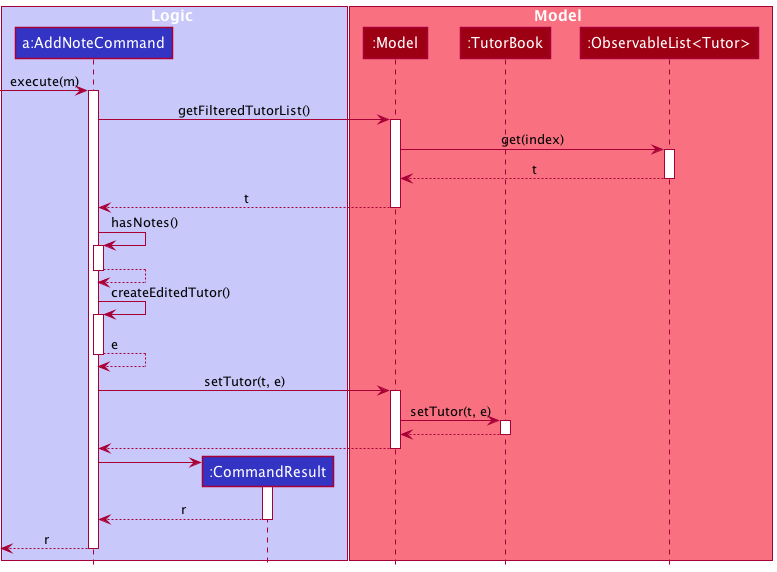

The diagram above was rendered by PlantUML. Its source (embedded in the PNG):
@startuml
!include ../style.puml

box Logic LOGIC_COLOR_T1
participant "a:AddNoteCommand" as AddNoteCommand LOGIC_COLOR
participant ":CommandResult" as CommandResult LOGIC_COLOR
end box

box Model MODEL_COLOR_T1
participant ":Model" as Model MODEL_COLOR
participant ":TutorBook" as TutorBook MODEL_COLOR
participant ":ObservableList<Tutor>" as AppointmentList MODEL_COLOR
end box

[-> AddNoteCommand : execute(m)
activate AddNoteCommand

AddNoteCommand -> Model: getFilteredTutorList()
activate Model
Model -> AppointmentList: get(index)
activate AppointmentList
AppointmentList --> Model: t
deactivate AppointmentList
Model --> AddNoteCommand: t
deactivate Model

AddNoteCommand -> AddNoteCommand: hasNotes()
activate AddNoteCommand
AddNoteCommand --> AddNoteCommand
deactivate AddNoteCommand

AddNoteCommand -> AddNoteCommand: createEditedTutor()
activate AddNoteCommand
AddNoteCommand --> AddNoteCommand: e
deactivate AddNoteCommand

AddNoteCommand -> Model: setTutor(t, e)
activate Model
Model -> TutorBook: setTutor(t, e)
activate TutorBook
TutorBook --> Model
deactivate TutorBook
Model --> AddNoteCommand
deactivate Model

create CommandResult
AddNoteCommand -> CommandResult
activate CommandResult
CommandResult --> AddNoteCommand: r
deactivate CommandResult
[<--AddNoteCommand: r
deactivate AddNoteCommand
@enduml